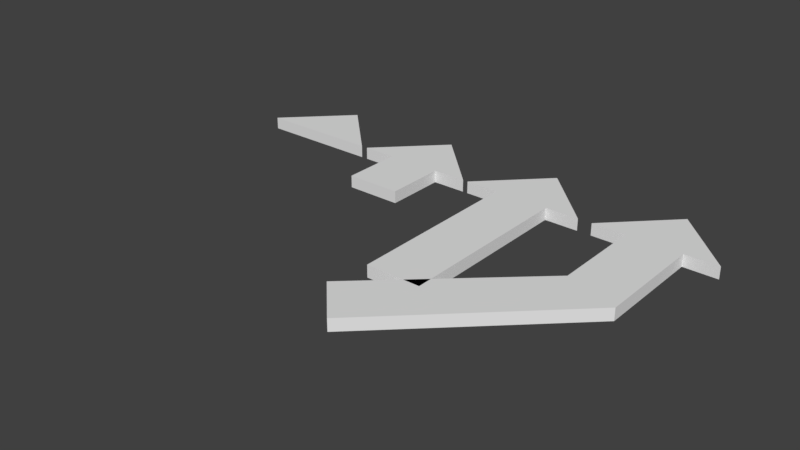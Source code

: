 # Source: arrows.blend  (saved by Blender 2.79.0; exported with 4.5.12 LTS)
import bpy
from mathutils import Matrix  # noqa: F401  (used for matrix-valued properties, if any)

bpy.ops.wm.read_factory_settings(use_empty=True)
scene = bpy.context.scene
scene.name = 'Scene'

# ---- collections
col_collection_1 = bpy.data.collections.new('Collection 1'); scene.collection.children.link(col_collection_1)

# ---- world
world_world = bpy.data.worlds.new('World'); scene.world = world_world
world_world.color = (0.05088, 0.05088, 0.05088)
world_world.use_sun_shadow = False
world_world.sun_shadow_jitter_overblur = 0.0
world_world.cycles.sampling_method = 'MANUAL'

# ---- meshes
me_plane_003 = bpy.data.meshes.new('Plane.003')
me_plane_003.from_pydata([(-1.0, -0.005646, 0.0), (0.0, -0.005646, 0.0), (0.0, 1.0, 0.0), (-0.4487, -0.005646, 0.0), (-0.4487, 0.5488, 0.0)], [], [(0, 3, 4), (4, 3, 1, 2)])
me_plane_003.use_remesh_preserve_volume = False
me_plane_003.use_remesh_preserve_attributes = False
me_plane_003.use_mirror_vertex_groups = False
me_plane_003.update()
me_plane_002 = bpy.data.meshes.new('Plane.002')
me_plane_002.from_pydata([(-1.0, -0.005646, 0.0), (-0.4487, -0.005646, 0.0), (-0.4487, 0.5488, 0.0), (-2.79, -3.677, 0.0), (1.0, -0.005646, 0.0), (0.0, 1.0, 0.0), (0.4487, -0.005646, 0.0), (0.4487, 0.5488, 0.0), (-2.164, -4.34, 0.0), (-0.4487, -1.531, 0.0), (0.4487, -1.835, 0.0)], [], [(0, 1, 2), (3, 8, 10, 6, 7, 5, 2, 1, 9), (4, 7, 6)])
me_plane_002.use_remesh_preserve_volume = False
me_plane_002.use_remesh_preserve_attributes = False
me_plane_002.use_mirror_vertex_groups = False
me_plane_002.update()
me_plane_001 = bpy.data.meshes.new('Plane.001')
me_plane_001.from_pydata([(-1.0, -0.005646, 0.0), (0.0, -0.005646, 0.0), (0.0, 1.0, 0.0), (-0.4487, -0.005646, 0.0), (-0.4487, 0.5488, 0.0), (0.0, -3.001, 0.0), (-0.4487, -3.001, 0.0)], [], [(0, 3, 4), (1, 3, 6, 5), (4, 3, 1, 2)])
me_plane_001.use_remesh_preserve_volume = False
me_plane_001.use_remesh_preserve_attributes = False
me_plane_001.use_mirror_vertex_groups = False
me_plane_001.update()
me_plane = bpy.data.meshes.new('Plane')
me_plane.from_pydata([(-1.0, -0.005646, 0.0), (0.0, -0.005646, 0.0), (0.0, 1.0, 0.0), (-0.4487, -0.005646, 0.0), (-0.4487, 0.5488, 0.0), (0.0, -1.0, 0.0), (-0.4487, -1.0, 0.0)], [], [(0, 3, 4), (1, 3, 6, 5), (4, 3, 1, 2)])
me_plane.use_remesh_preserve_volume = False
me_plane.use_remesh_preserve_attributes = False
me_plane.use_mirror_vertex_groups = False
me_plane.update()

# ---- objects
ob_plane_003 = bpy.data.objects.new('Plane.003', me_plane_003)
ob_plane_002 = bpy.data.objects.new('Plane.002', me_plane_002)
ob_plane_001 = bpy.data.objects.new('Plane.001', me_plane_001)
ob_plane = bpy.data.objects.new('Plane', me_plane)

# ---- transforms, parenting, visibility, modifiers, constraints
ob_plane_003.location = (-2.11, 0.0, 0.0)
ob_plane_003.lineart.crease_threshold = 0.0
_m = ob_plane_003.modifiers.new('Mirror', 'MIRROR')
_m = ob_plane_003.modifiers.new('Solidify', 'SOLIDIFY')
_m.thickness = 0.2
_m.nonmanifold_thickness_mode = 'FIXED'
_m.nonmanifold_merge_threshold = 0.0003
ob_plane_002.location = (4.317, 0.0, 0.0)
ob_plane_002.lineart.crease_threshold = 0.0
_m = ob_plane_002.modifiers.new('Solidify', 'SOLIDIFY')
_m.thickness = 0.2
_m.nonmanifold_thickness_mode = 'FIXED'
_m.nonmanifold_merge_threshold = 0.0003
ob_plane_001.location = (2.086, 0.0, 0.0)
ob_plane_001.lineart.crease_threshold = 0.0
_m = ob_plane_001.modifiers.new('Mirror', 'MIRROR')
_m = ob_plane_001.modifiers.new('Solidify', 'SOLIDIFY')
_m.thickness = 0.2
_m.nonmanifold_thickness_mode = 'FIXED'
_m.nonmanifold_merge_threshold = 0.0003
ob_plane.location = (0.0, 0.0, 0.0)
ob_plane.lineart.crease_threshold = 0.0
_m = ob_plane.modifiers.new('Mirror', 'MIRROR')
_m = ob_plane.modifiers.new('Solidify', 'SOLIDIFY')
_m.thickness = 0.2
_m.nonmanifold_thickness_mode = 'FIXED'
_m.nonmanifold_merge_threshold = 0.0003
_m = ob_plane.modifiers.new('Solidify.001', 'SOLIDIFY')
_m.thickness = 0.2
_m.nonmanifold_thickness_mode = 'FIXED'
_m.nonmanifold_merge_threshold = 0.0003

# ---- collection membership
col_collection_1.objects.link(ob_plane_003)
col_collection_1.objects.link(ob_plane_002)
col_collection_1.objects.link(ob_plane_001)
col_collection_1.objects.link(ob_plane)

# ---- scene / render settings (as saved in the file)
scene.frame_start = 1; scene.frame_end = 250; scene.frame_set(1)
scene.render.engine = 'BLENDER_EEVEE_NEXT'
scene.render.resolution_percentage = 50
scene.render.dither_intensity = 0.0
scene.cycles.use_denoising = False
scene.cycles.samples = 128
scene.cycles.sampling_pattern = 'TABULATED_SOBOL'
scene.cycles.light_sampling_threshold = 0.0
scene.cycles.use_adaptive_sampling = False
scene.cycles.use_light_tree = False
scene.cycles.blur_glossy = 0.0
scene.cycles.sample_clamp_indirect = 0.0
scene.view_settings.view_transform = 'Standard'
bpy.context.view_layer.update()

# ---- added for rendering (the .blend has no active camera and no usable light): camera, sun
cam_auto = bpy.data.cameras.new('AutoCamera')
cam_auto.lens = 50.0
cam_auto.sensor_width = 36.0
cam_auto.clip_end = 1000.0
ob_auto_camera = bpy.data.objects.new('AutoCamera', cam_auto)
scene.collection.objects.link(ob_auto_camera)
ob_auto_camera.location = (10.3359, -12.749, 7.2859)
ob_auto_camera.rotation_euler = (1.09748, -7.21219e-08, 0.694738)
scene.camera = ob_auto_camera
light_auto_sun = bpy.data.lights.new('AutoSun', 'SUN')
light_auto_sun.energy = 3.0
light_auto_sun.angle = 0.0523599
ob_auto_sun = bpy.data.objects.new('AutoSun', light_auto_sun)
scene.collection.objects.link(ob_auto_sun)
ob_auto_sun.rotation_euler = (0.872665, 0.174533, 0.523599)
bpy.context.view_layer.update()
